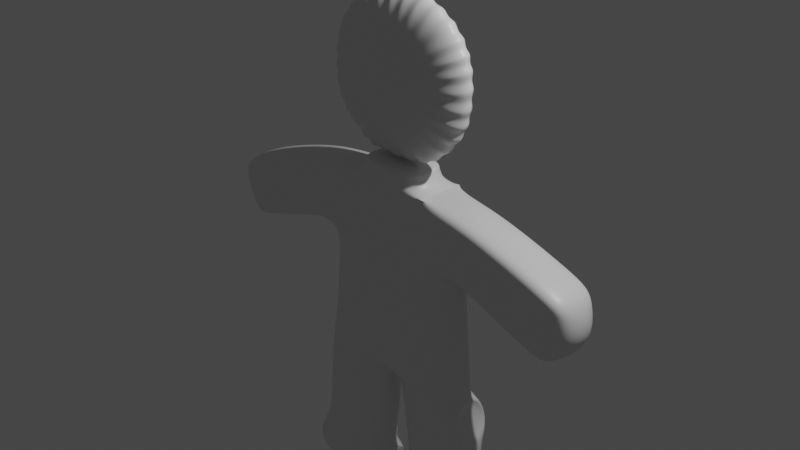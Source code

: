 # Source: ciastek.blend  (saved by Blender 2.92.15; exported with 4.5.12 LTS)
import bpy
from mathutils import Matrix  # noqa: F401  (used for matrix-valued properties, if any)

bpy.ops.wm.read_factory_settings(use_empty=True)
scene = bpy.context.scene
scene.name = 'Scene'

# ---- collections
col_collection = bpy.data.collections.new('Collection'); scene.collection.children.link(col_collection)

# ---- materials (node trees are filled in below, after node groups)
mat_material = bpy.data.materials.new('Material')
mat_material.alpha_threshold = 0.0
mat_material.use_transparent_shadow = False
mat_material.line_color = (0.0, 0.0, 0.0, 1.0)

# ---- material node trees
mat_material.use_nodes = True; mat_material.node_tree.nodes.clear()
_N = mat_material.node_tree.nodes; _L = mat_material.node_tree.links
n0 = _N.new('ShaderNodeOutputMaterial'); n0.name = 'Material Output'; n0.location = (300, 300)
n1 = _N.new('ShaderNodeBsdfPrincipled'); n1.name = 'Principled BSDF'; n1.location = (10, 300)
n1.distribution = 'GGX'
n1.subsurface_method = 'BURLEY'
n1.inputs[2].default_value = 0.4
n1.inputs[3].default_value = 1.45
n1.inputs[27].default_value = (0.0, 0.0, 0.0, 1.0)
n1.inputs[28].default_value = 1.0
_L.new(n1.outputs[0], n0.inputs[0])
n0.is_active_output = True

# ---- world
world_world = bpy.data.worlds.new('World'); scene.world = world_world
world_world.use_nodes = True; world_world.node_tree.nodes.clear()
_N = world_world.node_tree.nodes; _L = world_world.node_tree.links
n0 = _N.new('ShaderNodeOutputWorld'); n0.name = 'World Output'; n0.location = (300, 300)
n1 = _N.new('ShaderNodeBackground'); n1.name = 'Background'; n1.location = (10, 300)
n1.inputs[0].default_value = (0.05088, 0.05088, 0.05088, 1.0)
_L.new(n1.outputs[0], n0.inputs[0])
n0.is_active_output = True
world_world.color = (0.05088, 0.05088, 0.05088)
world_world.use_sun_shadow = False
world_world.sun_shadow_jitter_overblur = 0.0

# ---- cameras
cam_camera = bpy.data.cameras.new('Camera')
cam_camera.clip_end = 100.0
cam_camera.ortho_scale = 7.314

# ---- lights
light_light = bpy.data.lights.new('Light', 'POINT')
light_light.transmission_factor = 0.0
light_light.energy = 1000.0
light_light.shadow_soft_size = 0.1
light_light.shadow_maximum_resolution = 0.006
light_light.use_absolute_resolution = True

# ---- meshes
me_cube = bpy.data.meshes.new('Cube')
me_cube.from_pydata([(0.5443, 0.2948, 0.4662), (0.8633, 0.2948, -0.2897), (0.5443, -0.2304, 0.4662), (0.8633, -0.2304, -0.2897), (-0.5183, 0.2948, 0.4836), (-0.8785, 0.2948, -0.2883), (-0.5183, -0.2304, 0.4836), (-0.8785, -0.2304, -0.2883), (0.5443, 0.2948, 0.4662), (0.5443, -0.2304, 0.4662), (-1.079, 0.2948, -1.744), (-1.079, -0.2304, -1.744), (1.021, 0.2948, -1.751), (1.021, -0.2304, -1.751), (-1.017, 0.2948, -0.2863), (-1.017, -0.2304, -0.2863), (-1.132, -0.2304, 0.4573), (-1.132, 0.2948, 0.4573), (1.064, 0.2948, 0.4354), (1.03, 0.2948, -0.2996), (1.064, -0.2304, 0.4354), (1.03, -0.2304, -0.2996), (0.4065, -0.2304, 0.6584), (-0.389, -0.2304, 0.6639), (0.4065, 0.2948, 0.6584), (-0.389, 0.2948, 0.6639), (2.024, 0.2948, 0.1448), (1.954, 0.2948, -0.6705), (2.024, -0.2304, 0.1448), (1.954, -0.2304, -0.6705), (-1.956, 0.2948, -0.6094), (-1.956, -0.2304, -0.6094), (-2.234, -0.2304, 0.1017), (-2.234, 0.2948, 0.1017), (0.4591, -0.2304, 0.541), (0.419, -0.2304, 0.6068), (-0.4099, -0.2304, 0.5991), (-0.4582, -0.2304, 0.5379), (-0.4099, 0.2948, 0.5991), (-0.4582, 0.2948, 0.5379), (0.4591, 0.2948, 0.541), (0.419, 0.2948, 0.6068), (2.273, 0.2948, 0.01028), (2.136, 0.2948, -0.6567), (2.273, -0.2304, 0.01028), (2.136, -0.2304, -0.6567), (-2.097, 0.2948, -0.6266), (-2.097, -0.2304, -0.6266), (-2.373, -0.2304, -0.07247), (-2.373, 0.2948, -0.07247), (0.6135, 0.2948, 0.3022), (0.6773, 0.2948, 0.151), (0.7411, 0.2948, -0.0001419), (0.8049, 0.2948, -0.1513), (-0.8125, -0.2304, -0.147), (-0.7405, -0.2304, 0.007401), (-0.6685, -0.2304, 0.1618), (-0.5964, -0.2304, 0.3161), (0.6135, -0.2304, 0.3022), (0.6773, -0.2304, 0.151), (0.7411, -0.2304, -0.0001419), (0.8049, -0.2304, -0.1513), (-0.5964, 0.2948, 0.3161), (-0.6685, 0.2948, 0.1618), (-0.7405, 0.2948, 0.007401), (-0.8125, 0.2948, -0.147), (-1.038, -0.2304, -0.1502), (-1.061, -0.2304, -0.001472), (-1.084, -0.2304, 0.1473), (-1.107, -0.2304, 0.296), (-1.107, 0.2948, 0.296), (-1.084, 0.2948, 0.1473), (-1.061, 0.2948, -0.001472), (-1.038, 0.2948, -0.1502), (1.056, 0.2948, 0.2759), (1.05, 0.2948, 0.129), (1.043, 0.2948, -0.01803), (1.037, 0.2948, -0.165), (1.056, -0.2304, 0.2759), (1.05, -0.2304, 0.129), (1.043, -0.2304, -0.01803), (1.037, -0.2304, -0.165), (2.009, 0.2948, -0.03208), (1.995, 0.2948, -0.1951), (1.981, 0.2948, -0.3582), (1.967, 0.2948, -0.5212), (2.009, -0.2304, -0.03208), (1.995, -0.2304, -0.1951), (1.981, -0.2304, -0.3582), (1.967, -0.2304, -0.5212), (-2.007, -0.2304, -0.4792), (-2.062, -0.2304, -0.337), (-2.118, -0.2304, -0.1948), (-2.173, -0.2304, -0.05255), (-2.173, 0.2948, -0.05255), (-2.118, 0.2948, -0.1948), (-2.062, 0.2948, -0.337), (-2.007, 0.2948, -0.4792), (2.368, 0.2948, -0.1631), (2.391, 0.2948, -0.3558), (2.337, 0.2948, -0.4996), (2.244, 0.2948, -0.5999), (2.368, -0.2304, -0.1631), (2.391, -0.2304, -0.3558), (2.337, -0.2304, -0.4996), (2.244, -0.2304, -0.5999), (-2.211, -0.2304, -0.5927), (-2.308, -0.2304, -0.5153), (-2.379, -0.2304, -0.3878), (-2.386, -0.2304, -0.2351), (-2.386, 0.2948, -0.2351), (-2.379, 0.2948, -0.3878), (-2.308, 0.2948, -0.5153), (-2.211, 0.2948, -0.5927), (-0.9483, 0.2948, -0.8538), (-0.989, 0.2948, -1.296), (-0.989, -0.2304, -1.296), (-0.9483, -0.2304, -0.8538), (0.9224, -0.2304, -0.8614), (0.9641, -0.2304, -1.298), (0.9641, 0.2948, -1.298), (0.9224, 0.2948, -0.8614), (0.000334, -0.2356, 2.426), (-0.01359, 0.2896, 2.466), (0.171, 0.29, 2.456), (0.185, -0.2351, 2.416), (0.3394, 0.2907, 2.413), (0.3534, -0.2345, 2.373), (0.5228, 0.2915, 2.327), (0.5367, -0.2337, 2.288), (0.6779, 0.2924, 2.224), (0.6918, -0.2328, 2.184), (0.8108, 0.2934, 2.083), (0.8247, -0.2318, 2.043), (0.8882, 0.2945, 1.937), (0.9021, -0.2307, 1.897), (0.933, 0.2956, 1.792), (0.947, -0.2296, 1.752), (0.9503, 0.2966, 1.597), (0.9642, -0.2286, 1.557), (0.9353, 0.2976, 1.393), (0.9492, -0.2276, 1.353), (0.9035, 0.2985, 1.218), (0.9175, -0.2267, 1.178), (0.8237, 0.2992, 1.06), (0.8376, -0.226, 1.02), (0.6868, 0.2998, 0.8937), (0.7007, -0.2254, 0.854), (0.5039, 0.3001, 0.7463), (0.5178, -0.225, 0.7066), (0.3925, 0.3003, 0.6985), (0.4064, -0.2249, 0.6588), (0.1972, 0.3003, 0.6557), (0.2112, -0.2249, 0.6159), (0.002165, 0.3, 0.6364), (-0.008037, -0.2252, 0.6132), (-0.1929, 0.2996, 0.6556), (-0.179, -0.2256, 0.6158), (-0.3907, 0.2989, 0.6586), (-0.3768, -0.2263, 0.6189), (-0.4982, 0.2981, 0.7219), (-0.4843, -0.2271, 0.6821), (-0.6657, 0.2972, 0.8229), (-0.6518, -0.228, 0.7832), (-0.8177, 0.2962, 0.9715), (-0.8038, -0.229, 0.9317), (-0.9087, 0.2951, 1.115), (-0.8948, -0.2301, 1.075), (-0.954, 0.294, 1.29), (-0.9401, -0.2312, 1.25), (-0.9611, 0.293, 1.471), (-0.9471, -0.2322, 1.431), (-0.9541, 0.292, 1.64), (-0.9402, -0.2332, 1.6), (-0.9112, 0.2911, 1.843), (-0.8973, -0.2341, 1.804), (-0.8362, 0.2904, 2.018), (-0.8223, -0.2348, 1.978), (-0.7137, 0.2898, 2.161), (-0.6997, -0.2354, 2.121), (-0.5743, 0.2894, 2.294), (-0.5604, -0.2357, 2.254), (-0.4224, 0.2893, 2.378), (-0.4085, -0.2359, 2.338), (-0.2313, 0.2893, 2.454), (-0.2174, -0.2359, 2.414), (0.01522, 0.2948, -0.289), (0.02694, -0.2304, 0.4747), (0.01522, -0.2304, -0.289), (0.02694, 0.2948, 0.4747), (0.009757, 0.2948, -1.755), (0.009757, -0.2304, -1.755), (0.01919, -0.2304, 0.6611), (0.01919, 0.2948, 0.6611), (0.01249, 0.2948, 0.5395), (0.01544, 0.2948, 0.6031), (0.01249, -0.2304, 0.5395), (0.01544, -0.2304, 0.6031), (0.01737, 0.2948, -0.1492), (0.01971, 0.2948, 0.003531), (0.02205, 0.2948, 0.1563), (0.0244, 0.2948, 0.309), (0.01737, -0.2304, -0.1492), (0.01971, -0.2304, 0.003531), (0.02205, -0.2304, 0.1563), (0.0244, -0.2304, 0.309), (0.01156, -0.2304, -0.8577), (0.02241, -0.2304, -1.299), (0.01156, 0.2948, -0.8577), (0.02241, 0.2948, -1.299), (-1.079, 0.2948, -1.744), (-1.079, -0.2304, -1.744), (0.009757, 0.2948, -1.755), (0.009757, -0.2304, -1.755), (-1.178, 0.3314, -2.244), (-1.178, -0.1939, -2.244), (-0.1148, 0.3314, -2.266), (-0.1148, -0.1939, -2.266), (0.009757, -0.2304, -1.755), (1.021, -0.2304, -1.751), (1.021, 0.2948, -1.751), (0.009757, 0.2948, -1.755), (0.1066, -0.2176, -2.288), (1.143, -0.2176, -2.234), (1.143, 0.3077, -2.234), (0.1066, 0.3077, -2.288), (-1.234, 0.3314, -3.113), (-1.234, -0.1939, -3.113), (-0.1853, 0.3314, -3.117), (-0.1853, -0.1939, -3.117), (0.9689, -0.2304, -1.756), (0.8889, 0.3173, -1.789), (1.091, -0.2176, -2.238), (1.011, 0.3301, -2.272), (0.1913, -0.2176, -3.118), (1.181, -0.2176, -3.139), (1.181, 0.3077, -3.139), (0.1913, 0.3077, -3.118), (-1.234, 0.06875, -3.113), (-0.7151, 0.3314, -3.493), (-0.7151, -0.1939, -3.493), (-0.1853, 0.06875, -3.117), (-0.7151, 0.06875, -3.493), (-1.234, -0.06257, -3.113), (-1.005, 0.3314, -3.441), (-0.4394, -0.1939, -3.426), (-0.1853, -0.06257, -3.117), (-1.234, 0.2001, -3.113), (-0.4394, 0.3314, -3.426), (-1.005, -0.1939, -3.441), (-0.1853, 0.2001, -3.117), (-0.7151, -0.06257, -3.493), (-0.7151, 0.2001, -3.493), (-1.005, 0.06875, -3.441), (-0.4394, 0.06875, -3.426), (-0.4394, 0.2001, -3.426), (-1.005, 0.2001, -3.441), (-1.005, -0.06257, -3.441), (-0.4394, -0.06257, -3.426), (-1.234, -0.1282, -3.113), (-1.176, 0.3314, -3.331), (-0.2726, -0.1939, -3.319), (-0.1853, -0.1282, -3.117), (-1.234, 0.1344, -3.113), (-0.57, 0.3314, -3.473), (-0.8494, -0.1939, -3.492), (-0.1853, 0.1344, -3.117), (-0.7151, -0.1282, -3.493), (-0.7151, 0.1344, -3.493), (-1.176, 0.06875, -3.331), (-0.57, 0.06875, -3.473), (-1.234, 0.00309, -3.113), (-0.8494, 0.3314, -3.492), (-0.57, -0.1939, -3.473), (-0.1853, 0.00309, -3.117), (-1.234, 0.2657, -3.113), (-0.2726, 0.3314, -3.319), (-1.176, -0.1939, -3.331), (-0.1853, 0.2657, -3.117), (-0.7151, 0.00309, -3.493), (-0.7151, 0.2657, -3.493), (-0.8494, 0.06875, -3.492), (-0.2726, 0.06875, -3.319), (-0.4394, 0.1344, -3.426), (-0.4394, 0.2657, -3.426), (-0.57, 0.2001, -3.473), (-0.2726, 0.2001, -3.319), (-1.005, 0.1344, -3.441), (-1.005, 0.2657, -3.441), (-1.176, 0.2001, -3.331), (-0.8494, 0.2001, -3.492), (-1.005, -0.1282, -3.441), (-1.005, 0.00309, -3.441), (-1.176, -0.06257, -3.331), (-0.8494, -0.06257, -3.492), (-0.4394, -0.1282, -3.426), (-0.4394, 0.00309, -3.426), (-0.57, -0.06257, -3.473), (-0.2726, -0.06257, -3.319), (-0.2726, 0.00309, -3.319), (-0.57, 0.00309, -3.473), (-0.57, -0.1282, -3.473), (-0.8494, 0.00309, -3.492), (-1.176, 0.00309, -3.331), (-1.176, -0.1282, -3.331), (-0.8494, 0.2657, -3.492), (-1.176, 0.2657, -3.331), (-1.176, 0.1344, -3.331), (-0.2726, 0.2657, -3.319), (-0.57, 0.2657, -3.473), (-0.57, 0.1344, -3.473), (-0.2726, 0.1344, -3.319), (-0.8494, 0.1344, -3.492), (-0.8494, -0.1282, -3.492), (-0.2726, -0.1282, -3.319), (-0.1148, 0.06875, -2.266), (-0.1853, -0.1611, -3.117), (-0.1645, -0.1939, -2.696), (-0.1645, 0.3314, -2.696), (-0.1853, 0.1016, -3.117), (-0.1853, -0.02974, -3.117), (-0.1853, 0.2329, -3.117), (-0.1853, -0.0954, -3.117), (-0.1853, 0.1672, -3.117), (-0.1853, 0.03592, -3.117), (-0.1853, 0.2986, -3.117), (0.6644, -0.2176, -3.503), (1.181, 0.04501, -3.139), (0.6644, 0.3077, -3.503), (0.1913, 0.04501, -3.118), (0.6644, 0.04501, -3.503), (1.038, -0.2176, -3.368), (1.181, 0.1763, -3.139), (0.4315, 0.3077, -3.453), (0.1913, -0.08631, -3.118), (0.4315, -0.2176, -3.453), (1.181, -0.08631, -3.139), (1.038, 0.3077, -3.368), (0.1913, 0.1763, -3.118), (0.6644, -0.08631, -3.503), (0.6644, 0.1763, -3.503), (0.4315, 0.04501, -3.453), (1.038, 0.04501, -3.368), (1.038, 0.1763, -3.368), (0.4315, 0.1763, -3.453), (0.4315, -0.08631, -3.453), (1.038, -0.08631, -3.368), (1.12, -0.2176, -3.271), (1.181, 0.242, -3.139), (0.2698, 0.3077, -3.311), (0.1913, -0.152, -3.118), (0.5353, -0.2176, -3.501), (1.181, -0.02065, -3.139), (0.8369, 0.3077, -3.475), (0.1913, 0.1107, -3.118), (0.6644, -0.152, -3.503), (0.6644, 0.1107, -3.503), (0.2698, 0.04501, -3.311), (0.8369, 0.04501, -3.475), (0.8369, -0.2176, -3.475), (1.181, 0.1107, -3.139), (0.5353, 0.3077, -3.501), (0.1913, -0.02065, -3.118), (0.2698, -0.2176, -3.311), (1.181, -0.152, -3.139), (1.12, 0.3077, -3.271), (0.1913, 0.242, -3.118), (0.6644, -0.02065, -3.503), (0.6644, 0.242, -3.503), (0.5353, 0.04501, -3.501), (1.12, 0.04501, -3.271), (1.038, 0.1107, -3.368), (1.038, 0.242, -3.368), (0.8369, 0.1763, -3.475), (1.12, 0.1763, -3.271), (0.4315, 0.1107, -3.453), (0.4315, 0.242, -3.453), (0.2698, 0.1763, -3.311), (0.5353, 0.1763, -3.501), (0.4315, -0.152, -3.453), (0.4315, -0.02065, -3.453), (0.2698, -0.08631, -3.311), (0.5353, -0.08631, -3.501), (1.038, -0.152, -3.368), (1.038, -0.02065, -3.368), (0.8369, -0.08631, -3.475), (1.12, -0.08631, -3.271), (1.12, -0.02065, -3.271), (0.8369, -0.02065, -3.475), (0.8369, -0.152, -3.475), (0.5353, -0.02065, -3.501), (0.2698, -0.02065, -3.311), (0.2698, -0.152, -3.311), (0.5353, 0.242, -3.501), (0.2698, 0.242, -3.311), (0.2698, 0.1107, -3.311), (1.12, 0.242, -3.271), (0.8369, 0.242, -3.475), (0.8369, 0.1107, -3.475), (1.12, 0.1107, -3.271), (0.5353, 0.1107, -3.501), (0.5353, -0.152, -3.501), (1.12, -0.152, -3.271)], [], [(197, 35, 22, 192), (205, 187, 6, 57), (5, 7, 15, 14), (116, 115, 10, 11), (61, 3, 21, 81), (201, 189, 0, 50), (2, 0, 8, 9), (190, 12, 220, 221), (120, 119, 13, 12), (209, 120, 12, 190), (207, 116, 11, 191), (16, 17, 33, 32), (6, 4, 17, 16), (65, 5, 14, 73), (57, 6, 16, 69), (18, 20, 28, 26), (50, 0, 18, 74), (3, 1, 19, 21), (0, 2, 20, 18), (193, 25, 23, 192), (38, 36, 23, 25), (35, 41, 24, 22), (195, 38, 25, 193), (29, 27, 43, 45), (74, 18, 26, 82), (21, 19, 27, 29), (81, 21, 29, 89), (97, 30, 46, 113), (69, 16, 32, 93), (73, 14, 30, 97), (14, 15, 31, 30), (189, 4, 39, 194), (194, 39, 38, 195), (2, 0, 40, 34), (34, 40, 41, 35), (4, 6, 37, 39), (39, 37, 36, 38), (187, 2, 34, 196), (196, 34, 35, 197), (98, 42, 44, 102), (89, 29, 45, 105), (26, 28, 44, 42), (82, 26, 42, 98), (109, 48, 49, 110), (30, 31, 47, 46), (32, 33, 49, 48), (93, 32, 48, 109), (31, 90, 106, 47), (90, 91, 107, 106), (91, 92, 108, 107), (92, 93, 109, 108), (47, 106, 113, 46), (106, 107, 112, 113), (107, 108, 111, 112), (108, 109, 110, 111), (27, 85, 101, 43), (85, 84, 100, 101), (84, 83, 99, 100), (83, 82, 98, 99), (28, 86, 102, 44), (86, 87, 103, 102), (87, 88, 104, 103), (88, 89, 105, 104), (43, 101, 105, 45), (101, 100, 104, 105), (100, 99, 103, 104), (99, 98, 102, 103), (17, 70, 94, 33), (70, 71, 95, 94), (71, 72, 96, 95), (72, 73, 97, 96), (15, 66, 90, 31), (66, 67, 91, 90), (67, 68, 92, 91), (68, 69, 93, 92), (33, 94, 110, 49), (94, 95, 111, 110), (95, 96, 112, 111), (96, 97, 113, 112), (20, 78, 86, 28), (78, 79, 87, 86), (79, 80, 88, 87), (80, 81, 89, 88), (19, 77, 85, 27), (77, 76, 84, 85), (76, 75, 83, 84), (75, 74, 82, 83), (1, 53, 77, 19), (53, 52, 76, 77), (52, 51, 75, 76), (51, 50, 74, 75), (7, 54, 66, 15), (54, 55, 67, 66), (55, 56, 68, 67), (56, 57, 69, 68), (4, 62, 70, 17), (62, 63, 71, 70), (63, 64, 72, 71), (64, 65, 73, 72), (186, 198, 53, 1), (198, 199, 52, 53), (199, 200, 51, 52), (200, 201, 50, 51), (2, 58, 78, 20), (58, 59, 79, 78), (59, 60, 80, 79), (60, 61, 81, 80), (188, 202, 54, 7), (202, 203, 55, 54), (203, 204, 56, 55), (204, 205, 57, 56), (188, 7, 117, 206), (206, 117, 116, 207), (186, 1, 121, 208), (208, 121, 120, 209), (1, 3, 118, 121), (121, 118, 119, 120), (7, 5, 114, 117), (117, 114, 115, 116), (125, 122, 185, 183, 181, 179, 177, 175, 173, 171, 169, 167, 165, 163, 161, 159, 157, 155, 153, 151, 149, 147, 145, 143, 141, 139, 137, 135, 133, 131, 129, 127), (180, 181, 183, 182), (178, 179, 181, 180), (176, 177, 179, 178), (174, 175, 177, 176), (172, 173, 175, 174), (170, 171, 173, 172), (168, 169, 171, 170), (166, 167, 169, 168), (164, 165, 167, 166), (162, 163, 165, 164), (160, 161, 163, 162), (158, 159, 161, 160), (156, 157, 159, 158), (154, 155, 157, 156), (152, 153, 155, 154), (150, 151, 153, 152), (148, 149, 151, 150), (146, 147, 149, 148), (144, 145, 147, 146), (142, 143, 145, 144), (140, 141, 143, 142), (138, 139, 141, 140), (136, 137, 139, 138), (134, 135, 137, 136), (132, 133, 135, 134), (130, 131, 133, 132), (128, 129, 131, 130), (123, 124, 126, 128, 130, 132, 134, 136, 138, 140, 142, 144, 146, 148, 150, 152, 154, 156, 158, 160, 162, 164, 166, 168, 170, 172, 174, 176, 178, 180, 182, 184), (126, 127, 129, 128), (184, 185, 122, 123), (124, 125, 127, 126), (123, 122, 125, 124), (182, 183, 185, 184), (114, 208, 209, 115), (5, 186, 208, 114), (118, 206, 207, 119), (3, 188, 206, 118), (59, 58, 205, 204), (60, 59, 204, 203), (61, 60, 203, 202), (3, 61, 202, 188), (63, 62, 201, 200), (64, 63, 200, 199), (65, 64, 199, 198), (5, 65, 198, 186), (37, 196, 197, 36), (6, 187, 196, 37), (40, 194, 195, 41), (0, 189, 194, 40), (41, 195, 193, 24), (24, 193, 192, 22), (119, 207, 191, 13), (115, 209, 190, 10), (10, 190, 212, 210), (62, 4, 189, 201), (58, 2, 187, 205), (36, 197, 192, 23), (213, 211, 215, 217), (190, 191, 213, 212), (191, 11, 211, 213), (11, 10, 210, 211), (216, 315, 217, 317, 229, 316, 262, 322, 246, 320, 274, 324, 241, 319, 266, 323, 250, 321, 278, 325, 228, 318), (211, 210, 214, 215), (212, 213, 217, 315, 216), (210, 212, 216, 214), (221, 220, 224, 225), (12, 13, 219, 220), (191, 190, 221, 218), (13, 191, 218, 219), (225, 224, 236, 365, 337, 353, 328, 361, 333, 349, 237), (219, 218, 222, 223), (218, 221, 225, 222), (219, 223, 232, 230), (314, 262, 316, 229, 261), (214, 216, 318, 228, 276, 248, 264, 239, 272, 244, 260, 226), (217, 215, 227, 277, 249, 265, 240, 273, 245, 261, 229, 317), (215, 214, 226, 275, 247, 263, 238, 271, 243, 259, 227), (231, 230, 232, 233), (223, 224, 233, 232), (220, 219, 230, 231), (224, 220, 231, 233), (402, 364, 235, 347), (223, 222, 234, 363, 335, 351, 326, 359, 331, 347, 235), (222, 225, 237, 366, 338, 354, 329, 362, 334, 350, 234), (224, 223, 235, 364, 336, 352, 327, 360, 332, 348, 236), (313, 267, 240, 265), (312, 268, 242, 281), (311, 266, 319, 241, 282), (310, 283, 254, 270), (309, 284, 255, 285), (308, 278, 321, 250, 286), (307, 287, 253, 269), (306, 288, 256, 289), (305, 280, 252, 290), (304, 291, 249, 277), (303, 292, 257, 293), (302, 279, 251, 294), (301, 295, 245, 273), (300, 296, 258, 297), (299, 274, 320, 246, 298), (296, 299, 298, 258), (254, 282, 299, 296), (282, 241, 324, 274, 299), (279, 300, 297, 251), (242, 270, 300, 279), (270, 254, 296, 300), (267, 301, 273, 240), (251, 297, 301, 267), (297, 258, 295, 301), (292, 302, 294, 257), (253, 281, 302, 292), (281, 242, 279, 302), (271, 303, 293, 243), (238, 269, 303, 271), (269, 253, 292, 303), (259, 304, 277, 227), (243, 293, 304, 259), (293, 257, 291, 304), (288, 305, 290, 256), (244, 272, 305, 288), (272, 239, 280, 305), (275, 306, 289, 247), (226, 260, 306, 275), (260, 244, 288, 306), (263, 307, 269, 238), (247, 289, 307, 263), (289, 256, 287, 307), (284, 308, 286, 255), (248, 276, 308, 284), (276, 228, 325, 278, 308), (280, 309, 285, 252), (239, 264, 309, 280), (264, 248, 284, 309), (268, 310, 270, 242), (252, 285, 310, 268), (285, 255, 283, 310), (283, 311, 282, 254), (255, 286, 311, 283), (286, 250, 323, 266, 311), (287, 312, 281, 253), (256, 290, 312, 287), (290, 252, 268, 312), (291, 313, 265, 249), (257, 294, 313, 291), (294, 251, 267, 313), (295, 314, 261, 245), (258, 298, 314, 295), (298, 246, 322, 262, 314), (401, 355, 326, 351), (400, 356, 330, 369), (399, 360, 327, 370), (398, 371, 342, 358), (397, 372, 343, 373), (396, 348, 332, 374), (395, 375, 341, 357), (394, 376, 344, 377), (393, 368, 340, 378), (392, 379, 335, 363), (391, 380, 345, 381), (390, 367, 339, 382), (389, 383, 331, 359), (388, 384, 346, 385), (387, 352, 336, 386), (384, 387, 386, 346), (342, 370, 387, 384), (370, 327, 352, 387), (367, 388, 385, 339), (330, 358, 388, 367), (358, 342, 384, 388), (355, 389, 359, 326), (339, 385, 389, 355), (385, 346, 383, 389), (380, 390, 382, 345), (341, 369, 390, 380), (369, 330, 367, 390), (362, 391, 381, 334), (329, 357, 391, 362), (357, 341, 380, 391), (350, 392, 363, 234), (334, 381, 392, 350), (381, 345, 379, 392), (376, 393, 378, 344), (333, 361, 393, 376), (361, 328, 368, 393), (366, 394, 377, 338), (237, 349, 394, 366), (349, 333, 376, 394), (354, 395, 357, 329), (338, 377, 395, 354), (377, 344, 375, 395), (372, 396, 374, 343), (337, 365, 396, 372), (365, 236, 348, 396), (368, 397, 373, 340), (328, 353, 397, 368), (353, 337, 372, 397), (356, 398, 358, 330), (340, 373, 398, 356), (373, 343, 371, 398), (371, 399, 370, 342), (343, 374, 399, 371), (374, 332, 360, 399), (375, 400, 369, 341), (344, 378, 400, 375), (378, 340, 356, 400), (379, 401, 351, 335), (345, 382, 401, 379), (382, 339, 355, 401), (383, 402, 347, 331), (346, 386, 402, 383), (386, 336, 364, 402)])
_uv = me_cube.uv_layers.new(name='UVMap')
_uv.uv.foreach_set('vector', [0.625, 0.8717, 0.625, 0.75, 0.625, 0.75, 0.625, 0.8717, 0.5708, 0.8717, 0.625, 0.8717, 0.625, 1.0, 0.5708, 1.0, 0.375, 0.25, 0.375, 0.0, 0.375, 0.0, 0.375, 0.25, 0.375, 0.0, 0.375, 0.25, 0.375, 0.25, 0.375, 0.0, 0.4208, 0.75, 0.375, 0.75, 0.375, 0.75, 0.4208, 0.75, 0.5708, 0.3783, 0.625, 0.3783, 0.625, 0.5, 0.5708, 0.5, 0.625, 0.75, 0.625, 0.5, 0.625, 0.5, 0.625, 0.75, 0.375, 0.3783, 0.375, 0.5, 0.375, 0.5, 0.375, 0.3783, 0.375, 0.5, 0.375, 0.75, 0.375, 0.75, 0.375, 0.5, 0.375, 0.3783, 0.375, 0.5, 0.375, 0.5, 0.375, 0.3783, 0.375, 0.8717, 0.375, 1.0, 0.375, 1.0, 0.375, 0.8717, 0.875, 0.75, 0.875, 0.5, 0.875, 0.5, 0.875, 0.75, 0.875, 0.75, 0.875, 0.5, 0.875, 0.5, 0.875, 0.75, 0.4208, 0.25, 0.375, 0.25, 0.375, 0.25, 0.4208, 0.25, 0.5708, 1.0, 0.625, 1.0, 0.625, 1.0, 0.5708, 1.0, 0.625, 0.5, 0.625, 0.75, 0.625, 0.75, 0.625, 0.5, 0.5708, 0.5, 0.625, 0.5, 0.625, 0.5, 0.5708, 0.5, 0.375, 0.75, 0.375, 0.5, 0.375, 0.5, 0.375, 0.75, 0.625, 0.5, 0.625, 0.75, 0.625, 0.75, 0.625, 0.5, 0.7467, 0.5, 0.875, 0.5, 0.875, 0.75, 0.7467, 0.75, 0.875, 0.5, 0.875, 0.75, 0.875, 0.75, 0.875, 0.5, 0.625, 0.75, 0.625, 0.5, 0.625, 0.5, 0.625, 0.75, 0.625, 0.3783, 0.625, 0.25, 0.625, 0.25, 0.625, 0.3783, 0.375, 0.75, 0.375, 0.5, 0.375, 0.5, 0.375, 0.75, 0.5708, 0.5, 0.625, 0.5, 0.625, 0.5, 0.5708, 0.5, 0.375, 0.75, 0.375, 0.5, 0.375, 0.5, 0.375, 0.75, 0.4208, 0.75, 0.375, 0.75, 0.375, 0.75, 0.4208, 0.75, 0.4208, 0.25, 0.375, 0.25, 0.375, 0.25, 0.4208, 0.25, 0.5708, 1.0, 0.625, 1.0, 0.625, 1.0, 0.5708, 1.0, 0.4208, 0.25, 0.375, 0.25, 0.375, 0.25, 0.4208, 0.25, 0.375, 0.25, 0.375, 0.0, 0.375, 0.0, 0.375, 0.25, 0.625, 0.3783, 0.625, 0.25, 0.625, 0.25, 0.625, 0.3783, 0.625, 0.3783, 0.625, 0.25, 0.625, 0.25, 0.625, 0.3783, 0.625, 0.75, 0.625, 0.5, 0.625, 0.5, 0.625, 0.75, 0.625, 0.75, 0.625, 0.5, 0.625, 0.5, 0.625, 0.75, 0.875, 0.5, 0.875, 0.75, 0.875, 0.75, 0.875, 0.5, 0.875, 0.5, 0.875, 0.75, 0.875, 0.75, 0.875, 0.5, 0.625, 0.8717, 0.625, 0.75, 0.625, 0.75, 0.625, 0.8717, 0.625, 0.8717, 0.625, 0.75, 0.625, 0.75, 0.625, 0.8717, 0.5708, 0.5, 0.625, 0.5, 0.625, 0.75, 0.5708, 0.75, 0.4208, 0.75, 0.375, 0.75, 0.375, 0.75, 0.4208, 0.75, 0.625, 0.5, 0.625, 0.75, 0.625, 0.75, 0.625, 0.5, 0.5708, 0.5, 0.625, 0.5, 0.625, 0.5, 0.5708, 0.5, 0.5708, 0.0, 0.625, 0.0, 0.625, 0.25, 0.5708, 0.25, 0.375, 0.25, 0.375, 0.0, 0.375, 0.0, 0.375, 0.25, 0.875, 0.75, 0.875, 0.5, 0.875, 0.5, 0.875, 0.75, 0.5708, 1.0, 0.625, 1.0, 0.625, 1.0, 0.5708, 1.0, 0.375, 1.0, 0.4208, 1.0, 0.4208, 1.0, 0.375, 1.0, 0.4208, 1.0, 0.4708, 1.0, 0.4708, 1.0, 0.4208, 1.0, 0.4708, 1.0, 0.5208, 1.0, 0.5208, 1.0, 0.4708, 1.0, 0.5208, 1.0, 0.5708, 1.0, 0.5708, 1.0, 0.5208, 1.0, 0.375, 0.0, 0.4208, 0.0, 0.4208, 0.25, 0.375, 0.25, 0.4208, 0.0, 0.4708, 0.0, 0.4708, 0.25, 0.4208, 0.25, 0.4708, 0.0, 0.5208, 0.0, 0.5208, 0.25, 0.4708, 0.25, 0.5208, 0.0, 0.5708, 0.0, 0.5708, 0.25, 0.5208, 0.25, 0.375, 0.5, 0.4208, 0.5, 0.4208, 0.5, 0.375, 0.5, 0.4208, 0.5, 0.4708, 0.5, 0.4708, 0.5, 0.4208, 0.5, 0.4708, 0.5, 0.5208, 0.5, 0.5208, 0.5, 0.4708, 0.5, 0.5208, 0.5, 0.5708, 0.5, 0.5708, 0.5, 0.5208, 0.5, 0.625, 0.75, 0.5708, 0.75, 0.5708, 0.75, 0.625, 0.75, 0.5708, 0.75, 0.5208, 0.75, 0.5208, 0.75, 0.5708, 0.75, 0.5208, 0.75, 0.4708, 0.75, 0.4708, 0.75, 0.5208, 0.75, 0.4708, 0.75, 0.4208, 0.75, 0.4208, 0.75, 0.4708, 0.75, 0.375, 0.5, 0.4208, 0.5, 0.4208, 0.75, 0.375, 0.75, 0.4208, 0.5, 0.4708, 0.5, 0.4708, 0.75, 0.4208, 0.75, 0.4708, 0.5, 0.5208, 0.5, 0.5208, 0.75, 0.4708, 0.75, 0.5208, 0.5, 0.5708, 0.5, 0.5708, 0.75, 0.5208, 0.75, 0.625, 0.25, 0.5708, 0.25, 0.5708, 0.25, 0.625, 0.25, 0.5708, 0.25, 0.5208, 0.25, 0.5208, 0.25, 0.5708, 0.25, 0.5208, 0.25, 0.4708, 0.25, 0.4708, 0.25, 0.5208, 0.25, 0.4708, 0.25, 0.4208, 0.25, 0.4208, 0.25, 0.4708, 0.25, 0.375, 1.0, 0.4208, 1.0, 0.4208, 1.0, 0.375, 1.0, 0.4208, 1.0, 0.4708, 1.0, 0.4708, 1.0, 0.4208, 1.0, 0.4708, 1.0, 0.5208, 1.0, 0.5208, 1.0, 0.4708, 1.0, 0.5208, 1.0, 0.5708, 1.0, 0.5708, 1.0, 0.5208, 1.0, 0.625, 0.25, 0.5708, 0.25, 0.5708, 0.25, 0.625, 0.25, 0.5708, 0.25, 0.5208, 0.25, 0.5208, 0.25, 0.5708, 0.25, 0.5208, 0.25, 0.4708, 0.25, 0.4708, 0.25, 0.5208, 0.25, 0.4708, 0.25, 0.4208, 0.25, 0.4208, 0.25, 0.4708, 0.25, 0.625, 0.75, 0.5708, 0.75, 0.5708, 0.75, 0.625, 0.75, 0.5708, 0.75, 0.5208, 0.75, 0.5208, 0.75, 0.5708, 0.75, 0.5208, 0.75, 0.4708, 0.75, 0.4708, 0.75, 0.5208, 0.75, 0.4708, 0.75, 0.4208, 0.75, 0.4208, 0.75, 0.4708, 0.75, 0.375, 0.5, 0.4208, 0.5, 0.4208, 0.5, 0.375, 0.5, 0.4208, 0.5, 0.4708, 0.5, 0.4708, 0.5, 0.4208, 0.5, 0.4708, 0.5, 0.5208, 0.5, 0.5208, 0.5, 0.4708, 0.5, 0.5208, 0.5, 0.5708, 0.5, 0.5708, 0.5, 0.5208, 0.5, 0.375, 0.5, 0.4208, 0.5, 0.4208, 0.5, 0.375, 0.5, 0.4208, 0.5, 0.4708, 0.5, 0.4708, 0.5, 0.4208, 0.5, 0.4708, 0.5, 0.5208, 0.5, 0.5208, 0.5, 0.4708, 0.5, 0.5208, 0.5, 0.5708, 0.5, 0.5708, 0.5, 0.5208, 0.5, 0.375, 1.0, 0.4208, 1.0, 0.4208, 1.0, 0.375, 1.0, 0.4208, 1.0, 0.4708, 1.0, 0.4708, 1.0, 0.4208, 1.0, 0.4708, 1.0, 0.5208, 1.0, 0.5208, 1.0, 0.4708, 1.0, 0.5208, 1.0, 0.5708, 1.0, 0.5708, 1.0, 0.5208, 1.0, 0.625, 0.25, 0.5708, 0.25, 0.5708, 0.25, 0.625, 0.25, 0.5708, 0.25, 0.5208, 0.25, 0.5208, 0.25, 0.5708, 0.25, 0.5208, 0.25, 0.4708, 0.25, 0.4708, 0.25, 0.5208, 0.25, 0.4708, 0.25, 0.4208, 0.25, 0.4208, 0.25, 0.4708, 0.25, 0.375, 0.3783, 0.4208, 0.3783, 0.4208, 0.5, 0.375, 0.5, 0.4208, 0.3783, 0.4708, 0.3783, 0.4708, 0.5, 0.4208, 0.5, 0.4708, 0.3783, 0.5208, 0.3783, 0.5208, 0.5, 0.4708, 0.5, 0.5208, 0.3783, 0.5708, 0.3783, 0.5708, 0.5, 0.5208, 0.5, 0.625, 0.75, 0.5708, 0.75, 0.5708, 0.75, 0.625, 0.75, 0.5708, 0.75, 0.5208, 0.75, 0.5208, 0.75, 0.5708, 0.75, 0.5208, 0.75, 0.4708, 0.75, 0.4708, 0.75, 0.5208, 0.75, 0.4708, 0.75, 0.4208, 0.75, 0.4208, 0.75, 0.4708, 0.75, 0.375, 0.8717, 0.4208, 0.8717, 0.4208, 1.0, 0.375, 1.0, 0.4208, 0.8717, 0.4708, 0.8717, 0.4708, 1.0, 0.4208, 1.0, 0.4708, 0.8717, 0.5208, 0.8717, 0.5208, 1.0, 0.4708, 1.0, 0.5208, 0.8717, 0.5708, 0.8717, 0.5708, 1.0, 0.5208, 1.0, 0.375, 0.8717, 0.375, 1.0, 0.375, 1.0, 0.375, 0.8717, 0.375, 0.8717, 0.375, 1.0, 0.375, 1.0, 0.375, 0.8717, 0.375, 0.3783, 0.375, 0.5, 0.375, 0.5, 0.375, 0.3783, 0.375, 0.3783, 0.375, 0.5, 0.375, 0.5, 0.375, 0.3783, 0.375, 0.5, 0.375, 0.75, 0.375, 0.75, 0.375, 0.5, 0.375, 0.5, 0.375, 0.75, 0.375, 0.75, 0.375, 0.5, 0.375, 0.0, 0.375, 0.25, 0.375, 0.25, 0.375, 0.0, 0.375, 0.0, 0.375, 0.25, 0.375, 0.25, 0.375, 0.0, 0.2968, 0.4854, 0.25, 0.49, 0.2032, 0.4854, 0.1582, 0.4717, 0.1167, 0.4496, 0.08029, 0.4197, 0.05045, 0.3833, 0.02827, 0.3418, 0.01461, 0.2968, 0.01, 0.25, 0.01461, 0.2032, 0.02827, 0.1582, 0.05045, 0.1167, 0.08029, 0.08029, 0.1167, 0.05045, 0.1582, 0.02827, 0.2032, 0.01461, 0.25, 0.01, 0.2968, 0.01461, 0.3418, 0.02827, 0.3833, 0.05045, 0.4197, 0.08029, 0.4496, 0.1167, 0.4717, 0.1582, 0.4854, 0.2032, 0.49, 0.25, 0.4854, 0.2968, 0.4717, 0.3418, 0.4496, 0.3833, 0.4197, 0.4197, 0.3833, 0.4496, 0.3418, 0.4717, 0.09375, 0.5, 0.09375, 1.0, 0.0625, 1.0, 0.0625, 0.5, 0.125, 0.5, 0.125, 1.0, 0.09375, 1.0, 0.09375, 0.5, 0.1562, 0.5, 0.1562, 1.0, 0.125, 1.0, 0.125, 0.5, 0.1875, 0.5, 0.1875, 1.0, 0.1562, 1.0, 0.1562, 0.5, 0.2188, 0.5, 0.2188, 1.0, 0.1875, 1.0, 0.1875, 0.5, 0.25, 0.5, 0.25, 1.0, 0.2188, 1.0, 0.2188, 0.5, 0.2812, 0.5, 0.2812, 1.0, 0.25, 1.0, 0.25, 0.5, 0.3125, 0.5, 0.3125, 1.0, 0.2812, 1.0, 0.2812, 0.5, 0.3438, 0.5, 0.3438, 1.0, 0.3125, 1.0, 0.3125, 0.5, 0.375, 0.5, 0.375, 1.0, 0.3438, 1.0, 0.3438, 0.5, 0.4062, 0.5, 0.4062, 1.0, 0.375, 1.0, 0.375, 0.5, 0.4375, 0.5, 0.4375, 1.0, 0.4062, 1.0, 0.4062, 0.5, 0.4688, 0.5, 0.4688, 1.0, 0.4375, 1.0, 0.4375, 0.5, 0.5, 0.5, 0.5, 1.0, 0.4688, 1.0, 0.4688, 0.5, 0.5312, 0.5, 0.5312, 1.0, 0.5, 1.0, 0.5, 0.5, 0.5625, 0.5, 0.5625, 1.0, 0.5312, 1.0, 0.5312, 0.5, 0.5938, 0.5, 0.5938, 1.0, 0.5625, 1.0, 0.5625, 0.5, 0.625, 0.5, 0.625, 1.0, 0.5938, 1.0, 0.5938, 0.5, 0.6562, 0.5, 0.6562, 1.0, 0.625, 1.0, 0.625, 0.5, 0.6875, 0.5, 0.6875, 1.0, 0.6562, 1.0, 0.6562, 0.5, 0.7188, 0.5, 0.7188, 1.0, 0.6875, 1.0, 0.6875, 0.5, 0.75, 0.5, 0.75, 1.0, 0.7188, 1.0, 0.7188, 0.5, 0.7812, 0.5, 0.7812, 1.0, 0.75, 1.0, 0.75, 0.5, 0.8125, 0.5, 0.8125, 1.0, 0.7812, 1.0, 0.7812, 0.5, 0.8438, 0.5, 0.8438, 1.0, 0.8125, 1.0, 0.8125, 0.5, 0.875, 0.5, 0.875, 1.0, 0.8438, 1.0, 0.8438, 0.5, 0.9062, 0.5, 0.9062, 1.0, 0.875, 1.0, 0.875, 0.5, 0.75, 0.49, 0.7968, 0.4854, 0.8418, 0.4717, 0.8833, 0.4496, 0.9197, 0.4197, 0.9496, 0.3833, 0.9717, 0.3418, 0.9854, 0.2968, 0.99, 0.25, 0.9854, 0.2032, 0.9717, 0.1582, 0.9496, 0.1167, 0.9197, 0.08029, 0.8833, 0.05045, 0.8418, 0.02827, 0.7968, 0.01461, 0.75, 0.01, 0.7032, 0.01461, 0.6582, 0.02827, 0.6167, 0.05045, 0.5803, 0.08029, 0.5504, 0.1167, 0.5283, 0.1582, 0.5146, 0.2032, 0.51, 0.25, 0.5146, 0.2968, 0.5283, 0.3418, 0.5504, 0.3833, 0.5803, 0.4197, 0.6167, 0.4496, 0.6582, 0.4717, 0.7032, 0.4854, 0.9375, 0.5, 0.9375, 1.0, 0.9062, 1.0, 0.9062, 0.5, 0.03125, 0.5, 0.03125, 1.0, 0.0, 1.0, 0.0, 0.5, 0.9688, 0.5, 0.9688, 1.0, 0.9375, 1.0, 0.9375, 0.5, 1.0, 0.5, 1.0, 1.0, 0.9688, 1.0, 0.9688, 0.5, 0.0625, 0.5, 0.0625, 1.0, 0.03125, 1.0, 0.03125, 0.5, 0.375, 0.25, 0.375, 0.3783, 0.375, 0.3783, 0.375, 0.25, 0.375, 0.25, 0.375, 0.3783, 0.375, 0.3783, 0.375, 0.25, 0.375, 0.75, 0.375, 0.8717, 0.375, 0.8717, 0.375, 0.75, 0.375, 0.75, 0.375, 0.8717, 0.375, 0.8717, 0.375, 0.75, 0.5208, 0.75, 0.5708, 0.75, 0.5708, 0.8717, 0.5208, 0.8717, 0.4708, 0.75, 0.5208, 0.75, 0.5208, 0.8717, 0.4708, 0.8717, 0.4208, 0.75, 0.4708, 0.75, 0.4708, 0.8717, 0.4208, 0.8717, 0.375, 0.75, 0.4208, 0.75, 0.4208, 0.8717, 0.375, 0.8717, 0.5208, 0.25, 0.5708, 0.25, 0.5708, 0.3783, 0.5208, 0.3783, 0.4708, 0.25, 0.5208, 0.25, 0.5208, 0.3783, 0.4708, 0.3783, 0.4208, 0.25, 0.4708, 0.25, 0.4708, 0.3783, 0.4208, 0.3783, 0.375, 0.25, 0.4208, 0.25, 0.4208, 0.3783, 0.375, 0.3783, 0.625, 1.0, 0.625, 0.8717, 0.625, 0.8717, 0.625, 1.0, 0.625, 1.0, 0.625, 0.8717, 0.625, 0.8717, 0.625, 1.0, 0.625, 0.5, 0.625, 0.3783, 0.625, 0.3783, 0.625, 0.5, 0.625, 0.5, 0.625, 0.3783, 0.625, 0.3783, 0.625, 0.5, 0.625, 0.5, 0.625, 0.3783, 0.625, 0.3783, 0.625, 0.5, 0.625, 0.5, 0.7467, 0.5, 0.7467, 0.75, 0.625, 0.75, 0.375, 0.75, 0.375, 0.8717, 0.375, 0.8717, 0.375, 0.75, 0.375, 0.25, 0.375, 0.3783, 0.375, 0.3783, 0.375, 0.25, 0.375, 0.25, 0.375, 0.3783, 0.375, 0.3783, 0.375, 0.25, 0.5708, 0.25, 0.625, 0.25, 0.625, 0.3783, 0.5708, 0.3783, 0.5708, 0.75, 0.625, 0.75, 0.625, 0.8717, 0.5708, 0.8717, 0.625, 1.0, 0.625, 0.8717, 0.625, 0.8717, 0.625, 1.0, 0.375, 0.8717, 0.375, 1.0, 0.375, 1.0, 0.375, 0.8717, 0.2533, 0.5, 0.2533, 0.75, 0.2533, 0.75, 0.2533, 0.5, 0.375, 0.8717, 0.375, 1.0, 0.375, 1.0, 0.375, 0.8717, 0.375, 0.0, 0.375, 0.25, 0.375, 0.25, 0.375, 0.0, 0.2533, 0.5, 0.2533, 0.625, 0.2533, 0.75, 0.2533, 0.75, 0.2533, 0.75, 0.2533, 0.7344, 0.2533, 0.7188, 0.2533, 0.7031, 0.2533, 0.6875, 0.2533, 0.6719, 0.2533, 0.6562, 0.2533, 0.6406, 0.2533, 0.625, 0.2533, 0.6094, 0.2533, 0.5938, 0.2533, 0.5781, 0.2533, 0.5625, 0.2533, 0.5469, 0.2533, 0.5312, 0.2533, 0.5156, 0.2533, 0.5, 0.2533, 0.5, 0.375, 0.0, 0.375, 0.25, 0.375, 0.25, 0.375, 0.0, 0.2533, 0.5, 0.2533, 0.75, 0.2533, 0.75, 0.2533, 0.625, 0.2533, 0.5, 0.375, 0.25, 0.375, 0.3783, 0.375, 0.3783, 0.375, 0.25, 0.375, 0.3783, 0.375, 0.5, 0.375, 0.5, 0.375, 0.3783, 0.375, 0.5, 0.375, 0.75, 0.375, 0.75, 0.375, 0.5, 0.2533, 0.75, 0.2533, 0.5, 0.2533, 0.5, 0.2533, 0.75, 0.375, 0.75, 0.375, 0.8717, 0.375, 0.8717, 0.375, 0.75, 0.375, 0.3783, 0.375, 0.5, 0.375, 0.5, 0.375, 0.4848, 0.375, 0.4696, 0.375, 0.4544, 0.375, 0.4391, 0.375, 0.4239, 0.375, 0.4087, 0.375, 0.3935, 0.375, 0.3783, 0.375, 0.75, 0.375, 0.8717, 0.375, 0.8717, 0.375, 0.75, 0.2533, 0.75, 0.2533, 0.5, 0.2533, 0.5, 0.2533, 0.75, 0.375, 0.75, 0.375, 0.75, 0.375, 0.75, 0.375, 0.75, 0.2372, 0.7188, 0.2533, 0.7188, 0.2533, 0.7344, 0.2533, 0.75, 0.2372, 0.75, 0.375, 0.25, 0.375, 0.3783, 0.375, 0.3783, 0.375, 0.3783, 0.375, 0.3622, 0.375, 0.3462, 0.375, 0.3302, 0.375, 0.3141, 0.375, 0.2981, 0.375, 0.2821, 0.375, 0.266, 0.375, 0.25, 0.375, 0.8717, 0.375, 1.0, 0.375, 1.0, 0.375, 0.984, 0.375, 0.9679, 0.375, 0.9519, 0.375, 0.9359, 0.375, 0.9198, 0.375, 0.9038, 0.375, 0.8878, 0.375, 0.8717, 0.375, 0.8717, 0.375, 0.0, 0.375, 0.25, 0.375, 0.25, 0.375, 0.2188, 0.375, 0.1875, 0.375, 0.1562, 0.375, 0.125, 0.375, 0.09375, 0.375, 0.0625, 0.375, 0.03125, 0.375, 0.0, 0.375, 0.5, 0.375, 0.75, 0.375, 0.75, 0.375, 0.5, 0.375, 0.75, 0.375, 0.5, 0.375, 0.5, 0.375, 0.75, 0.375, 0.5, 0.375, 0.75, 0.375, 0.75, 0.375, 0.5, 0.375, 0.5, 0.375, 0.5, 0.375, 0.5, 0.375, 0.5, 0.3598, 0.7188, 0.375, 0.7188, 0.375, 0.75, 0.3598, 0.75, 0.375, 0.75, 0.375, 0.8717, 0.375, 0.8717, 0.375, 0.8565, 0.375, 0.8413, 0.375, 0.8261, 0.375, 0.8109, 0.375, 0.7956, 0.375, 0.7804, 0.375, 0.7652, 0.375, 0.75, 0.2533, 0.75, 0.2533, 0.5, 0.2533, 0.5, 0.2533, 0.5312, 0.2533, 0.5625, 0.2533, 0.5938, 0.2533, 0.625, 0.2533, 0.6562, 0.2533, 0.6875, 0.2533, 0.7188, 0.2533, 0.75, 0.375, 0.5, 0.375, 0.75, 0.375, 0.75, 0.375, 0.7188, 0.375, 0.6875, 0.375, 0.6562, 0.375, 0.625, 0.375, 0.5938, 0.375, 0.5625, 0.375, 0.5312, 0.375, 0.5, 0.1731, 0.7188, 0.1891, 0.7188, 0.1891, 0.75, 0.1731, 0.75, 0.1731, 0.5938, 0.1891, 0.5938, 0.1891, 0.625, 0.1731, 0.625, 0.2372, 0.5938, 0.2533, 0.5938, 0.2533, 0.6094, 0.2533, 0.625, 0.2372, 0.625, 0.2052, 0.5938, 0.2212, 0.5938, 0.2212, 0.625, 0.2052, 0.625, 0.2052, 0.5312, 0.2212, 0.5312, 0.2212, 0.5625, 0.2052, 0.5625, 0.2372, 0.5312, 0.2533, 0.5312, 0.2533, 0.5469, 0.2533, 0.5625, 0.2372, 0.5625, 0.141, 0.5938, 0.1571, 0.5938, 0.1571, 0.625, 0.141, 0.625, 0.141, 0.5312, 0.1571, 0.5312, 0.1571, 0.5625, 0.141, 0.5625, 0.1731, 0.5312, 0.1891, 0.5312, 0.1891, 0.5625, 0.1731, 0.5625, 0.141, 0.7188, 0.1571, 0.7188, 0.1571, 0.75, 0.141, 0.75, 0.141, 0.6562, 0.1571, 0.6562, 0.1571, 0.6875, 0.141, 0.6875, 0.1731, 0.6562, 0.1891, 0.6562, 0.1891, 0.6875, 0.1731, 0.6875, 0.2052, 0.7188, 0.2212, 0.7188, 0.2212, 0.75, 0.2052, 0.75, 0.2052, 0.6562, 0.2212, 0.6562, 0.2212, 0.6875, 0.2052, 0.6875, 0.2372, 0.6562, 0.2533, 0.6562, 0.2533, 0.6719, 0.2533, 0.6875, 0.2372, 0.6875, 0.2212, 0.6562, 0.2372, 0.6562, 0.2372, 0.6875, 0.2212, 0.6875, 0.2212, 0.625, 0.2372, 0.625, 0.2372, 0.6562, 0.2212, 0.6562, 0.2372, 0.625, 0.2533, 0.625, 0.2533, 0.6406, 0.2533, 0.6562, 0.2372, 0.6562, 0.1891, 0.6562, 0.2052, 0.6562, 0.2052, 0.6875, 0.1891, 0.6875, 0.1891, 0.625, 0.2052, 0.625, 0.2052, 0.6562, 0.1891, 0.6562, 0.2052, 0.625, 0.2212, 0.625, 0.2212, 0.6562, 0.2052, 0.6562, 0.1891, 0.7188, 0.2052, 0.7188, 0.2052, 0.75, 0.1891, 0.75, 0.1891, 0.6875, 0.2052, 0.6875, 0.2052, 0.7188, 0.1891, 0.7188, 0.2052, 0.6875, 0.2212, 0.6875, 0.2212, 0.7188, 0.2052, 0.7188, 0.1571, 0.6562, 0.1731, 0.6562, 0.1731, 0.6875, 0.1571, 0.6875, 0.1571, 0.625, 0.1731, 0.625, 0.1731, 0.6562, 0.1571, 0.6562, 0.1731, 0.625, 0.1891, 0.625, 0.1891, 0.6562, 0.1731, 0.6562, 0.125, 0.6562, 0.141, 0.6562, 0.141, 0.6875, 0.125, 0.6875, 0.125, 0.625, 0.141, 0.625, 0.141, 0.6562, 0.125, 0.6562, 0.141, 0.625, 0.1571, 0.625, 0.1571, 0.6562, 0.141, 0.6562, 0.125, 0.7188, 0.141, 0.7188, 0.141, 0.75, 0.125, 0.75, 0.125, 0.6875, 0.141, 0.6875, 0.141, 0.7188, 0.125, 0.7188, 0.141, 0.6875, 0.1571, 0.6875, 0.1571, 0.7188, 0.141, 0.7188, 0.1571, 0.5312, 0.1731, 0.5312, 0.1731, 0.5625, 0.1571, 0.5625, 0.1571, 0.5, 0.1731, 0.5, 0.1731, 0.5312, 0.1571, 0.5312, 0.1731, 0.5, 0.1891, 0.5, 0.1891, 0.5312, 0.1731, 0.5312, 0.125, 0.5312, 0.141, 0.5312, 0.141, 0.5625, 0.125, 0.5625, 0.125, 0.5, 0.141, 0.5, 0.141, 0.5312, 0.125, 0.5312, 0.141, 0.5, 0.1571, 0.5, 0.1571, 0.5312, 0.141, 0.5312, 0.125, 0.5938, 0.141, 0.5938, 0.141, 0.625, 0.125, 0.625, 0.125, 0.5625, 0.141, 0.5625, 0.141, 0.5938, 0.125, 0.5938, 0.141, 0.5625, 0.1571, 0.5625, 0.1571, 0.5938, 0.141, 0.5938, 0.2212, 0.5312, 0.2372, 0.5312, 0.2372, 0.5625, 0.2212, 0.5625, 0.2212, 0.5, 0.2372, 0.5, 0.2372, 0.5312, 0.2212, 0.5312, 0.2372, 0.5, 0.2533, 0.5, 0.2533, 0.5156, 0.2533, 0.5312, 0.2372, 0.5312, 0.1891, 0.5312, 0.2052, 0.5312, 0.2052, 0.5625, 0.1891, 0.5625, 0.1891, 0.5, 0.2052, 0.5, 0.2052, 0.5312, 0.1891, 0.5312, 0.2052, 0.5, 0.2212, 0.5, 0.2212, 0.5312, 0.2052, 0.5312, 0.1891, 0.5938, 0.2052, 0.5938, 0.2052, 0.625, 0.1891, 0.625, 0.1891, 0.5625, 0.2052, 0.5625, 0.2052, 0.5938, 0.1891, 0.5938, 0.2052, 0.5625, 0.2212, 0.5625, 0.2212, 0.5938, 0.2052, 0.5938, 0.2212, 0.5938, 0.2372, 0.5938, 0.2372, 0.625, 0.2212, 0.625, 0.2212, 0.5625, 0.2372, 0.5625, 0.2372, 0.5938, 0.2212, 0.5938, 0.2372, 0.5625, 0.2533, 0.5625, 0.2533, 0.5781, 0.2533, 0.5938, 0.2372, 0.5938, 0.1571, 0.5938, 0.1731, 0.5938, 0.1731, 0.625, 0.1571, 0.625, 0.1571, 0.5625, 0.1731, 0.5625, 0.1731, 0.5938, 0.1571, 0.5938, 0.1731, 0.5625, 0.1891, 0.5625, 0.1891, 0.5938, 0.1731, 0.5938, 0.1571, 0.7188, 0.1731, 0.7188, 0.1731, 0.75, 0.1571, 0.75, 0.1571, 0.6875, 0.1731, 0.6875, 0.1731, 0.7188, 0.1571, 0.7188, 0.1731, 0.6875, 0.1891, 0.6875, 0.1891, 0.7188, 0.1731, 0.7188, 0.2212, 0.7188, 0.2372, 0.7188, 0.2372, 0.75, 0.2212, 0.75, 0.2212, 0.6875, 0.2372, 0.6875, 0.2372, 0.7188, 0.2212, 0.7188, 0.2372, 0.6875, 0.2533, 0.6875, 0.2533, 0.7031, 0.2533, 0.7188, 0.2372, 0.7188, 0.2989, 0.7188, 0.3141, 0.7188, 0.3141, 0.75, 0.2989, 0.75, 0.2989, 0.5938, 0.3141, 0.5938, 0.3141, 0.625, 0.2989, 0.625, 0.3598, 0.5938, 0.375, 0.5938, 0.375, 0.625, 0.3598, 0.625, 0.3294, 0.5938, 0.3446, 0.5938, 0.3446, 0.625, 0.3294, 0.625, 0.3294, 0.5312, 0.3446, 0.5312, 0.3446, 0.5625, 0.3294, 0.5625, 0.3598, 0.5312, 0.375, 0.5312, 0.375, 0.5625, 0.3598, 0.5625, 0.2685, 0.5938, 0.2837, 0.5938, 0.2837, 0.625, 0.2685, 0.625, 0.2685, 0.5312, 0.2837, 0.5312, 0.2837, 0.5625, 0.2685, 0.5625, 0.2989, 0.5312, 0.3141, 0.5312, 0.3141, 0.5625, 0.2989, 0.5625, 0.2685, 0.7188, 0.2837, 0.7188, 0.2837, 0.75, 0.2685, 0.75, 0.2685, 0.6562, 0.2837, 0.6562, 0.2837, 0.6875, 0.2685, 0.6875, 0.2989, 0.6562, 0.3141, 0.6562, 0.3141, 0.6875, 0.2989, 0.6875, 0.3294, 0.7188, 0.3446, 0.7188, 0.3446, 0.75, 0.3294, 0.75, 0.3294, 0.6562, 0.3446, 0.6562, 0.3446, 0.6875, 0.3294, 0.6875, 0.3598, 0.6562, 0.375, 0.6562, 0.375, 0.6875, 0.3598, 0.6875, 0.3446, 0.6562, 0.3598, 0.6562, 0.3598, 0.6875, 0.3446, 0.6875, 0.3446, 0.625, 0.3598, 0.625, 0.3598, 0.6562, 0.3446, 0.6562, 0.3598, 0.625, 0.375, 0.625, 0.375, 0.6562, 0.3598, 0.6562, 0.3141, 0.6562, 0.3294, 0.6562, 0.3294, 0.6875, 0.3141, 0.6875, 0.3141, 0.625, 0.3294, 0.625, 0.3294, 0.6562, 0.3141, 0.6562, 0.3294, 0.625, 0.3446, 0.625, 0.3446, 0.6562, 0.3294, 0.6562, 0.3141, 0.7188, 0.3294, 0.7188, 0.3294, 0.75, 0.3141, 0.75, 0.3141, 0.6875, 0.3294, 0.6875, 0.3294, 0.7188, 0.3141, 0.7188, 0.3294, 0.6875, 0.3446, 0.6875, 0.3446, 0.7188, 0.3294, 0.7188, 0.2837, 0.6562, 0.2989, 0.6562, 0.2989, 0.6875, 0.2837, 0.6875, 0.2837, 0.625, 0.2989, 0.625, 0.2989, 0.6562, 0.2837, 0.6562, 0.2989, 0.625, 0.3141, 0.625, 0.3141, 0.6562, 0.2989, 0.6562, 0.2533, 0.6562, 0.2685, 0.6562, 0.2685, 0.6875, 0.2533, 0.6875, 0.2533, 0.625, 0.2685, 0.625, 0.2685, 0.6562, 0.2533, 0.6562, 0.2685, 0.625, 0.2837, 0.625, 0.2837, 0.6562, 0.2685, 0.6562, 0.2533, 0.7188, 0.2685, 0.7188, 0.2685, 0.75, 0.2533, 0.75, 0.2533, 0.6875, 0.2685, 0.6875, 0.2685, 0.7188, 0.2533, 0.7188, 0.2685, 0.6875, 0.2837, 0.6875, 0.2837, 0.7188, 0.2685, 0.7188, 0.2837, 0.5312, 0.2989, 0.5312, 0.2989, 0.5625, 0.2837, 0.5625, 0.2837, 0.5, 0.2989, 0.5, 0.2989, 0.5312, 0.2837, 0.5312, 0.2989, 0.5, 0.3141, 0.5, 0.3141, 0.5312, 0.2989, 0.5312, 0.2533, 0.5312, 0.2685, 0.5312, 0.2685, 0.5625, 0.2533, 0.5625, 0.2533, 0.5, 0.2685, 0.5, 0.2685, 0.5312, 0.2533, 0.5312, 0.2685, 0.5, 0.2837, 0.5, 0.2837, 0.5312, 0.2685, 0.5312, 0.2533, 0.5938, 0.2685, 0.5938, 0.2685, 0.625, 0.2533, 0.625, 0.2533, 0.5625, 0.2685, 0.5625, 0.2685, 0.5938, 0.2533, 0.5938, 0.2685, 0.5625, 0.2837, 0.5625, 0.2837, 0.5938, 0.2685, 0.5938, 0.3446, 0.5312, 0.3598, 0.5312, 0.3598, 0.5625, 0.3446, 0.5625, 0.3446, 0.5, 0.3598, 0.5, 0.3598, 0.5312, 0.3446, 0.5312, 0.3598, 0.5, 0.375, 0.5, 0.375, 0.5312, 0.3598, 0.5312, 0.3141, 0.5312, 0.3294, 0.5312, 0.3294, 0.5625, 0.3141, 0.5625, 0.3141, 0.5, 0.3294, 0.5, 0.3294, 0.5312, 0.3141, 0.5312, 0.3294, 0.5, 0.3446, 0.5, 0.3446, 0.5312, 0.3294, 0.5312, 0.3141, 0.5938, 0.3294, 0.5938, 0.3294, 0.625, 0.3141, 0.625, 0.3141, 0.5625, 0.3294, 0.5625, 0.3294, 0.5938, 0.3141, 0.5938, 0.3294, 0.5625, 0.3446, 0.5625, 0.3446, 0.5938, 0.3294, 0.5938, 0.3446, 0.5938, 0.3598, 0.5938, 0.3598, 0.625, 0.3446, 0.625, 0.3446, 0.5625, 0.3598, 0.5625, 0.3598, 0.5938, 0.3446, 0.5938, 0.3598, 0.5625, 0.375, 0.5625, 0.375, 0.5938, 0.3598, 0.5938, 0.2837, 0.5938, 0.2989, 0.5938, 0.2989, 0.625, 0.2837, 0.625, 0.2837, 0.5625, 0.2989, 0.5625, 0.2989, 0.5938, 0.2837, 0.5938, 0.2989, 0.5625, 0.3141, 0.5625, 0.3141, 0.5938, 0.2989, 0.5938, 0.2837, 0.7188, 0.2989, 0.7188, 0.2989, 0.75, 0.2837, 0.75, 0.2837, 0.6875, 0.2989, 0.6875, 0.2989, 0.7188, 0.2837, 0.7188, 0.2989, 0.6875, 0.3141, 0.6875, 0.3141, 0.7188, 0.2989, 0.7188, 0.3446, 0.7188, 0.3598, 0.7188, 0.3598, 0.75, 0.3446, 0.75, 0.3446, 0.6875, 0.3598, 0.6875, 0.3598, 0.7188, 0.3446, 0.7188, 0.3598, 0.6875, 0.375, 0.6875, 0.375, 0.7188, 0.3598, 0.7188])
me_cube.materials.append(mat_material)
me_cube.use_remesh_preserve_volume = False
me_cube.use_remesh_preserve_attributes = False
me_cube.use_mirror_vertex_groups = False
me_cube.update()
arm_armature_001 = bpy.data.armatures.new('Armature.001')  # bones are not reproduced

# ---- objects
ob_cube = bpy.data.objects.new('Cube', me_cube)
ob_light = bpy.data.objects.new('Light', light_light)
ob_camera = bpy.data.objects.new('Camera', cam_camera)
ob_armature = bpy.data.objects.new('Armature', arm_armature_001)

# ---- transforms, parenting, visibility, modifiers, constraints
ob_cube.parent = ob_armature
ob_cube.matrix_parent_inverse = Matrix(((1.0, -0.0, 0.0, -0.0), (-0.0, 1.0, -0.0, 0.0), (0.0, -0.0, 1.0, 0.5312), (-0.0, 0.0, -0.0, 1.0)))
ob_cube.location = (0.0, 0.0, 0.0)
ob_cube.lock_rotations_4d = False
ob_cube.empty_display_type = 'ARROWS'
ob_cube.lineart.crease_threshold = 0.0
_vg = ob_cube.vertex_groups.new(name='Bone')
for _i, _w in zip([0, 1, 2, 3, 4, 5, 6, 7, 8, 9, 22, 23, 24, 25, 34, 35, 36, 37, 38, 39, 40, 41, 50, 51, 52, 53, 54, 55, 56, 57, 58, 59, 60, 61, 62, 63, 64, 65, 121, 186, 187, 188, 189, 192, 193, 194, 195, 196, 197, 198, 199, 200, 201, 202, 203, 204, 205, 206, 208], [0.1645, 0.05076, 0.1628, 0.051, 0.1396, 0.05105, 0.1303, 0.04528, 0.1641, 0.1631, 0.7383, 0.7229, 0.7202, 0.7171, 0.551, 0.6671, 0.623, 0.4948, 0.6267, 0.5048, 0.53, 0.6429, 0.07891, 0.06281, 0.06099, 0.06589, 0.05792, 0.03978, 0.02975, 0.05231, 0.07235, 0.04999, 0.05056, 0.0617, 0.07292, 0.06115, 0.06237, 0.06935, 0.003014, 0.8515, 0.9526, 0.8989, 0.9236, 0.9558, 0.926, 0.9372, 0.9354, 0.9634, 0.9624, 0.9005, 0.9067, 0.9053, 0.9068, 0.9387, 0.9412, 0.9383, 0.9378, 0.04376, 0.06701]): _vg.add([_i], _w, 'REPLACE')
_vg = ob_cube.vertex_groups.new(name='Bone.007')
_vg.add([122, 123, 124, 125, 126, 127, 128, 129, 130, 131, 132, 133, 134, 135, 136, 137, 138, 139, 140, 141, 142, 143, 144, 145, 146, 147, 148, 149, 150, 151, 152, 153, 154, 155, 156, 157, 158, 159, 160, 161, 162, 163, 164, 165, 166, 167, 168, 169, 170, 171, 172, 173, 174, 175, 176, 177, 178, 179, 180, 181, 182, 183, 184, 185], 1.0, 'REPLACE')
_vg = ob_cube.vertex_groups.new(name='Bone.001')
for _i, _w in zip([0, 1, 2, 3, 8, 9, 18, 19, 20, 21, 22, 24, 34, 35, 40, 41, 50, 51, 52, 53, 58, 59, 60, 61, 74, 75, 76, 77, 78, 79, 80, 81, 118, 119, 120, 121, 198, 199, 200, 201], [0.4308, 0.6873, 0.4345, 0.693, 0.4316, 0.4337, 0.05219, 0.08998, 0.03185, 0.08549, 0.131, 0.138, 0.2299, 0.1689, 0.2384, 0.1789, 0.529, 0.7472, 0.7931, 0.7633, 0.5436, 0.7921, 0.8301, 0.7824, 0.05823, 0.05949, 0.06817, 0.08296, 0.0395, 0.04489, 0.05515, 0.07135, 0.1823, 0.01498, 0.01561, 0.1808, 0.01014, 0.0155, 0.01354, 0.00733]): _vg.add([_i], _w, 'REPLACE')
_vg = ob_cube.vertex_groups.new(name='Bone.002')
for _i, _w in zip([0, 1, 2, 3, 8, 9, 18, 19, 20, 21, 22, 24, 26, 27, 28, 29, 34, 35, 40, 41, 50, 51, 52, 53, 58, 59, 60, 61, 74, 75, 76, 77, 78, 79, 80, 81, 82, 83, 84, 85, 86, 87, 88, 89, 118, 121], [0.3998, 0.1322, 0.3984, 0.1306, 0.3995, 0.3987, 0.9004, 0.803, 0.9192, 0.8125, 0.1205, 0.1275, 0.07303, 0.05799, 0.06798, 0.05191, 0.2111, 0.1552, 0.2208, 0.1655, 0.3859, 0.1787, 0.1229, 0.1199, 0.3798, 0.151, 0.1022, 0.1102, 0.8914, 0.8874, 0.866, 0.8264, 0.9183, 0.9164, 0.8964, 0.8517, 0.05853, 0.03801, 0.04065, 0.05355, 0.04584, 0.01438, 0.01917, 0.03981, 0.01899, 0.01923]): _vg.add([_i], _w, 'REPLACE')
_vg = ob_cube.vertex_groups.new(name='Bone.003')
for _i, _w in zip([18, 19, 20, 21, 26, 27, 28, 29, 42, 43, 44, 45, 74, 75, 76, 77, 78, 79, 80, 81, 82, 83, 84, 85, 86, 87, 88, 89, 98, 99, 100, 101, 102, 103, 104, 105], [0.02276, 0.0861, 0.009958, 0.08105, 0.9216, 0.934, 0.928, 0.9405, 0.9804, 0.9796, 0.9816, 0.9825, 0.03347, 0.0396, 0.05447, 0.07337, 0.01445, 0.0142, 0.03302, 0.06326, 0.9367, 0.9516, 0.949, 0.9393, 0.9492, 0.9655, 0.9619, 0.949, 0.9904, 0.9946, 0.993, 0.9868, 0.9931, 0.9979, 0.9958, 0.9898]): _vg.add([_i], _w, 'REPLACE')
_vg = ob_cube.vertex_groups.new(name='Bone.004')
for _i, _w in zip([4, 5, 6, 7, 14, 15, 16, 17, 23, 25, 36, 37, 38, 39, 54, 55, 56, 57, 62, 63, 64, 65, 66, 67, 68, 69, 70, 71, 72, 73, 114, 115, 116, 117, 198, 199, 200], [0.4476, 0.6717, 0.4487, 0.693, 0.1041, 0.09424, 0.01862, 0.02003, 0.1387, 0.1408, 0.1913, 0.2582, 0.189, 0.2532, 0.7944, 0.8471, 0.814, 0.5445, 0.5368, 0.7406, 0.7803, 0.7449, 0.07613, 0.05107, 0.02497, 0.02441, 0.03673, 0.05329, 0.06715, 0.08678, 0.1815, 0.01163, 0.01321, 0.185, 0.01212, 0.01652, 0.01342]): _vg.add([_i], _w, 'REPLACE')
_vg = ob_cube.vertex_groups.new(name='Bone.005')
for _i, _w in zip([4, 5, 6, 7, 14, 15, 16, 17, 23, 25, 30, 31, 32, 33, 36, 37, 38, 39, 54, 55, 56, 57, 62, 63, 64, 65, 66, 67, 68, 69, 70, 71, 72, 73, 90, 91, 92, 93, 94, 95, 96, 97, 114, 117], [0.4088, 0.1405, 0.4182, 0.1308, 0.7883, 0.8104, 0.932, 0.9268, 0.1287, 0.1292, 0.06506, 0.06087, 0.0507, 0.05512, 0.1778, 0.2403, 0.173, 0.2317, 0.1034, 0.09217, 0.1404, 0.4003, 0.3842, 0.1865, 0.1319, 0.1296, 0.8508, 0.9039, 0.9312, 0.9308, 0.9157, 0.9008, 0.872, 0.8269, 0.04451, 0.0146, 0.009856, 0.03297, 0.04688, 0.03287, 0.0388, 0.05567, 0.02448, 0.02132]): _vg.add([_i], _w, 'REPLACE')
_vg = ob_cube.vertex_groups.new(name='Bone.006')
for _i, _w in zip([14, 15, 16, 17, 30, 31, 32, 33, 46, 47, 48, 49, 66, 67, 68, 69, 70, 71, 72, 73, 90, 91, 92, 93, 94, 95, 96, 97, 106, 107, 108, 109, 110, 111, 112, 113], [0.08136, 0.07385, 0.00692, 0.01232, 0.9249, 0.9307, 0.9469, 0.942, 0.9775, 0.9798, 0.9868, 0.9842, 0.05826, 0.02527, 0.004933, 0.00641, 0.02145, 0.02903, 0.05031, 0.06825, 0.9471, 0.9646, 0.9681, 0.9564, 0.9485, 0.9551, 0.9506, 0.9366, 0.9889, 0.9953, 0.9967, 0.9935, 0.9906, 0.9942, 0.9921, 0.9858]): _vg.add([_i], _w, 'REPLACE')
_vg = ob_cube.vertex_groups.new(name='Bone.008')
for _i, _w in zip([1, 3, 5, 7, 53, 54, 61, 65, 114, 115, 116, 117, 118, 119, 120, 121, 186, 188, 190, 191, 206, 207, 208, 209], [0.08243, 0.08025, 0.08588, 0.08151, 0.009194, 0.003092, 0.004163, 0.01447, 0.5229, 0.1455, 0.152, 0.5183, 0.5378, 0.1626, 0.1617, 0.5276, 0.08902, 0.06341, 0.09649, 0.07977, 0.9308, 0.9109, 0.8943, 0.866]): _vg.add([_i], _w, 'REPLACE')
_vg = ob_cube.vertex_groups.new(name='Bone.009')
for _i, _w in zip([12, 13, 118, 119, 120, 121, 190, 191, 207, 212, 213, 218, 219, 220, 221, 222, 224, 225, 230, 231, 232, 233], [0.4094, 0.4317, 0.1057, 0.3847, 0.3768, 0.1069, 0.1575, 0.7822, 0.05597, 0.05053, 0.1695, 0.8565, 0.2138, 0.276, 0.6815, 0.0662, 0.0005779, 0.06052, 0.159, 0.1939, 0.07873, 0.08894]): _vg.add([_i], _w, 'REPLACE')
_vg = ob_cube.vertex_groups.new(name='Bone.012')
for _i, _w in zip([12, 13, 118, 119, 120, 121, 218, 219, 220, 221, 222, 223, 224, 225, 230, 231, 232, 233, 234, 235, 236, 237, 326, 327, 328, 329, 330, 331, 332, 333, 334, 335, 336, 337, 338, 339, 340, 341, 342, 343, 344, 345, 346, 347, 348, 349, 350, 351, 352, 353, 354, 355, 356, 357, 358, 359, 360, 361, 362, 363, 364, 365, 366, 367, 368, 369, 370, 371, 372, 373, 374, 375, 376, 377, 378, 379, 380, 381, 382, 383, 384, 385, 386, 387, 388, 389, 390, 391, 392, 393, 394, 395, 396, 397, 398, 399, 400, 401, 402], [0.548, 0.5422, 0.1111, 0.4051, 0.4064, 0.1144, 0.0911, 0.775, 0.7453, 0.118, 0.9283, 0.9752, 0.9767, 0.9241, 0.8371, 0.8186, 0.9203, 0.9161, 0.9814, 0.9938, 0.9946, 0.9861, 0.9999, 0.9969, 0.9988, 0.9901, 0.9998, 0.9993, 0.997, 0.9968, 0.9895, 0.9977, 0.9968, 0.9988, 0.991, 0.9998, 0.9994, 0.998, 0.9992, 0.999, 0.9976, 0.998, 0.9992, 0.9989, 0.9971, 0.9945, 0.9893, 1.0, 0.9971, 0.9994, 0.9912, 0.9998, 0.9996, 0.9952, 0.9998, 0.9997, 0.9972, 0.9981, 0.9905, 0.9941, 0.9966, 0.9981, 0.9916, 0.9998, 0.9991, 0.9991, 0.9983, 0.9991, 0.9989, 0.9996, 0.9982, 0.9979, 0.9973, 0.9952, 0.9987, 0.9979, 0.998, 0.9948, 0.9993, 0.9992, 0.9992, 0.9998, 0.9984, 0.9984, 0.9998, 0.9998, 0.9992, 0.9951, 0.9945, 0.9985, 0.995, 0.9952, 0.9981, 0.9995, 0.9997, 0.9983, 0.999, 0.9995, 0.9985]): _vg.add([_i], _w, 'REPLACE')
_vg = ob_cube.vertex_groups.new(name='Bone.010')
for _i, _w in zip([10, 11, 114, 115, 116, 117, 190, 191, 209, 210, 211, 212, 213, 214, 216, 217, 218, 221, 315], [0.4183, 0.4069, 0.111, 0.393, 0.3831, 0.1112, 0.722, 0.1254, 0.07733, 0.1958, 0.2415, 0.8016, 0.6947, 0.0005735, 0.09033, 0.08906, 0.01831, 0.1718, 0.08276]): _vg.add([_i], _w, 'REPLACE')
_vg = ob_cube.vertex_groups.new(name='Bone.011')
for _i, _w in zip([10, 11, 114, 115, 116, 117, 210, 211, 212, 213, 214, 215, 216, 217, 226, 227, 228, 229, 238, 239, 240, 241, 242, 243, 244, 245, 246, 247, 248, 249, 250, 251, 252, 253, 254, 255, 256, 257, 258, 259, 260, 261, 262, 263, 264, 265, 266, 267, 268, 269, 270, 271, 272, 273, 274, 275, 276, 277, 278, 279, 280, 281, 282, 283, 284, 285, 286, 287, 288, 289, 290, 291, 292, 293, 294, 295, 296, 297, 298, 299, 300, 301, 302, 303, 304, 305, 306, 307, 308, 309, 310, 311, 312, 313, 314, 315, 316, 317, 318, 319, 320, 321, 322, 323, 324, 325], [0.5551, 0.5561, 0.1165, 0.4146, 0.4147, 0.1194, 0.7948, 0.7787, 0.1204, 0.1145, 0.9735, 0.9798, 0.9, 0.8884, 0.9974, 0.9956, 0.9883, 0.9897, 0.9984, 0.9983, 0.9991, 0.9912, 0.9996, 0.9984, 0.9994, 0.9969, 0.9914, 0.9989, 0.9963, 0.9995, 0.9907, 0.9996, 0.9992, 0.9997, 0.9974, 0.997, 0.9996, 0.9997, 0.9974, 0.9985, 0.9989, 0.9945, 0.9916, 0.9987, 0.9975, 0.9995, 0.991, 0.9995, 0.9994, 0.9993, 0.9988, 0.9985, 0.9989, 0.9985, 0.9912, 0.9993, 0.9936, 0.9993, 0.9904, 0.9997, 0.9989, 0.9998, 0.995, 0.9973, 0.9967, 0.9983, 0.9945, 0.9996, 0.9995, 0.9993, 0.9995, 0.9996, 0.9997, 0.9993, 0.9998, 0.9973, 0.9975, 0.9988, 0.995, 0.995, 0.9989, 0.9987, 0.9999, 0.9993, 0.9993, 0.9993, 0.9993, 0.9993, 0.9941, 0.998, 0.9986, 0.9948, 0.9997, 0.9997, 0.9948, 0.9002, 0.9906, 0.9828, 0.9806, 0.9902, 0.9907, 0.99, 0.9909, 0.99, 0.9904, 0.9893]): _vg.add([_i], _w, 'REPLACE')
_m = ob_cube.modifiers.new('Subdivision', 'SUBSURF')
_m.uv_smooth = 'PRESERVE_CORNERS'
_m.levels = 2
_m.render_levels = 6
_m = ob_cube.modifiers.new('Armature', 'ARMATURE')
_m.object = ob_armature
ob_light.location = (4.076, 1.005, 5.904)
ob_light.rotation_euler = (0.6503, 0.05522, 1.866)
ob_light.lock_rotations_4d = False
ob_light.empty_display_type = 'ARROWS'
ob_light.color = (0.0, 0.0, 0.0, 0.0)
ob_light.lineart.crease_threshold = 0.0
ob_camera.location = (7.359, -6.926, 4.958)
ob_camera.rotation_euler = (1.109, 0.0, 0.8149)
ob_camera.lock_rotations_4d = False
ob_camera.empty_display_type = 'ARROWS'
ob_camera.color = (0.0, 0.0, 0.0, 0.0)
ob_camera.display_type = 'WIRE'
ob_camera.lineart.crease_threshold = 0.0
ob_armature.location = (0.0, 0.0, -0.5312)
ob_armature.show_in_front = True
ob_armature.lineart.crease_threshold = 0.0

# ---- collection membership
col_collection.objects.link(ob_cube)
col_collection.objects.link(ob_light)
col_collection.objects.link(ob_camera)
col_collection.objects.link(ob_armature)

# ---- scene / render settings (as saved in the file)
scene.camera = ob_camera
scene.frame_start = 1; scene.frame_end = 250; scene.frame_set(167)
scene.render.engine = 'BLENDER_EEVEE_NEXT'
scene.cycles.use_denoising = False
scene.cycles.samples = 128
scene.cycles.sampling_pattern = 'TABULATED_SOBOL'
scene.cycles.use_adaptive_sampling = False
scene.cycles.use_light_tree = False
scene.view_settings.view_transform = 'Filmic'
bpy.context.view_layer.update()
